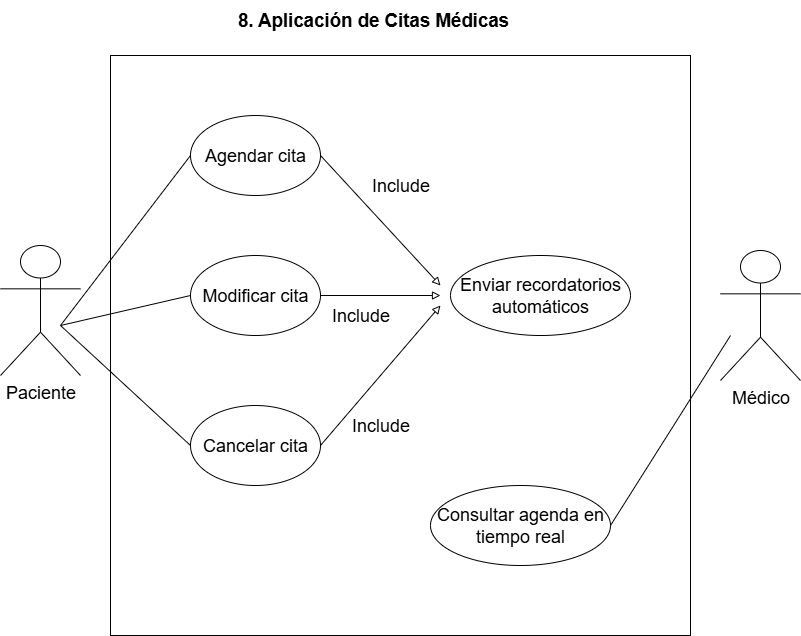

The diagram above was exported from draw.io. Its source (the exported page's mxGraphModel, read from the mxfile embedded in the PNG):
<mxGraphModel dx="1211" dy="715" grid="1" gridSize="10" guides="1" tooltips="1" connect="1" arrows="1" fold="1" page="1" pageScale="1" pageWidth="850" pageHeight="1100" math="0" shadow="0">
  <root>
    <mxCell id="0" />
    <mxCell id="1" parent="0" />
    <mxCell id="pIckSD78sA3fb7w1qOIr-1" value="" style="whiteSpace=wrap;html=1;aspect=fixed;" vertex="1" parent="1">
      <mxGeometry x="230" y="80" width="580" height="580" as="geometry" />
    </mxCell>
    <mxCell id="pIckSD78sA3fb7w1qOIr-2" value="&lt;font style=&quot;font-size: 18px;&quot;&gt;Agendar cita&lt;/font&gt;" style="ellipse;whiteSpace=wrap;html=1;" vertex="1" parent="1">
      <mxGeometry x="310" y="140" width="130" height="80" as="geometry" />
    </mxCell>
    <mxCell id="pIckSD78sA3fb7w1qOIr-3" value="&lt;font style=&quot;font-size: 18px;&quot;&gt;Modificar cita&lt;/font&gt;" style="ellipse;whiteSpace=wrap;html=1;" vertex="1" parent="1">
      <mxGeometry x="310" y="280" width="130" height="80" as="geometry" />
    </mxCell>
    <mxCell id="pIckSD78sA3fb7w1qOIr-4" value="&lt;font style=&quot;font-size: 18px;&quot;&gt;Cancelar cita&lt;/font&gt;" style="ellipse;whiteSpace=wrap;html=1;" vertex="1" parent="1">
      <mxGeometry x="310" y="430" width="130" height="80" as="geometry" />
    </mxCell>
    <mxCell id="pIckSD78sA3fb7w1qOIr-5" value="&lt;font style=&quot;font-size: 18px;&quot;&gt;Enviar recordatorios automáticos&lt;/font&gt;" style="ellipse;whiteSpace=wrap;html=1;" vertex="1" parent="1">
      <mxGeometry x="570" y="280" width="180" height="80" as="geometry" />
    </mxCell>
    <mxCell id="pIckSD78sA3fb7w1qOIr-6" value="&lt;font style=&quot;font-size: 18px;&quot;&gt;Consultar agenda en tiempo real&lt;/font&gt;" style="ellipse;whiteSpace=wrap;html=1;" vertex="1" parent="1">
      <mxGeometry x="550" y="510" width="180" height="80" as="geometry" />
    </mxCell>
    <mxCell id="pIckSD78sA3fb7w1qOIr-7" value="" style="endArrow=none;html=1;rounded=0;startArrow=block;startFill=0;entryX=1;entryY=0.5;entryDx=0;entryDy=0;" edge="1" parent="1">
      <mxGeometry width="50" height="50" relative="1" as="geometry">
        <mxPoint x="560" y="310" as="sourcePoint" />
        <mxPoint x="440" y="180" as="targetPoint" />
      </mxGeometry>
    </mxCell>
    <mxCell id="pIckSD78sA3fb7w1qOIr-8" value="" style="endArrow=none;html=1;rounded=0;startArrow=block;startFill=0;exitX=0;exitY=0.5;exitDx=0;exitDy=0;" edge="1" parent="1">
      <mxGeometry width="50" height="50" relative="1" as="geometry">
        <mxPoint x="560" y="320" as="sourcePoint" />
        <mxPoint x="440" y="320" as="targetPoint" />
      </mxGeometry>
    </mxCell>
    <mxCell id="pIckSD78sA3fb7w1qOIr-10" value="" style="endArrow=none;html=1;rounded=0;startArrow=block;startFill=0;entryX=1;entryY=0.5;entryDx=0;entryDy=0;" edge="1" parent="1">
      <mxGeometry width="50" height="50" relative="1" as="geometry">
        <mxPoint x="560" y="330" as="sourcePoint" />
        <mxPoint x="440" y="470" as="targetPoint" />
      </mxGeometry>
    </mxCell>
    <mxCell id="AawO1TqvZXu6McnQQJQb-1" value="&lt;font style=&quot;font-size: 18px;&quot;&gt;Include&lt;/font&gt;" style="text;html=1;align=center;verticalAlign=middle;resizable=0;points=[];autosize=1;strokeColor=none;fillColor=none;rounded=1;" vertex="1" parent="1">
      <mxGeometry x="460" y="430" width="80" height="40" as="geometry" />
    </mxCell>
    <mxCell id="AawO1TqvZXu6McnQQJQb-3" value="&lt;font style=&quot;font-size: 18px;&quot;&gt;Include&lt;/font&gt;" style="text;html=1;align=center;verticalAlign=middle;resizable=0;points=[];autosize=1;strokeColor=none;fillColor=none;rounded=1;" vertex="1" parent="1">
      <mxGeometry x="440" y="320" width="80" height="40" as="geometry" />
    </mxCell>
    <mxCell id="AawO1TqvZXu6McnQQJQb-4" value="&lt;font style=&quot;font-size: 18px;&quot;&gt;Include&lt;/font&gt;" style="text;html=1;align=center;verticalAlign=middle;resizable=0;points=[];autosize=1;strokeColor=none;fillColor=none;rounded=1;" vertex="1" parent="1">
      <mxGeometry x="480" y="190" width="80" height="40" as="geometry" />
    </mxCell>
    <mxCell id="m-Ogu2lWsW1iTFUbb3QT-1" value="&lt;font style=&quot;font-size: 18px;&quot;&gt;Paciente&lt;/font&gt;" style="shape=umlActor;verticalLabelPosition=bottom;verticalAlign=top;html=1;outlineConnect=0;" vertex="1" parent="1">
      <mxGeometry x="120" y="270" width="80" height="130" as="geometry" />
    </mxCell>
    <mxCell id="m-Ogu2lWsW1iTFUbb3QT-2" value="&lt;font style=&quot;font-size: 18px;&quot;&gt;Médico&lt;/font&gt;" style="shape=umlActor;verticalLabelPosition=bottom;verticalAlign=top;html=1;outlineConnect=0;" vertex="1" parent="1">
      <mxGeometry x="840" y="275" width="80" height="130" as="geometry" />
    </mxCell>
    <mxCell id="m-Ogu2lWsW1iTFUbb3QT-5" value="" style="endArrow=none;html=1;rounded=0;exitX=1;exitY=0.5;exitDx=0;exitDy=0;" edge="1" parent="1" source="pIckSD78sA3fb7w1qOIr-6">
      <mxGeometry width="50" height="50" relative="1" as="geometry">
        <mxPoint x="800" y="410" as="sourcePoint" />
        <mxPoint x="850" y="360" as="targetPoint" />
      </mxGeometry>
    </mxCell>
    <mxCell id="m-Ogu2lWsW1iTFUbb3QT-6" value="" style="endArrow=none;html=1;rounded=0;entryX=0;entryY=0.5;entryDx=0;entryDy=0;" edge="1" parent="1" target="pIckSD78sA3fb7w1qOIr-3">
      <mxGeometry width="50" height="50" relative="1" as="geometry">
        <mxPoint x="180" y="350" as="sourcePoint" />
        <mxPoint x="230" y="300" as="targetPoint" />
      </mxGeometry>
    </mxCell>
    <mxCell id="m-Ogu2lWsW1iTFUbb3QT-7" value="" style="endArrow=none;html=1;rounded=0;entryX=0;entryY=0.5;entryDx=0;entryDy=0;" edge="1" parent="1" target="pIckSD78sA3fb7w1qOIr-2">
      <mxGeometry width="50" height="50" relative="1" as="geometry">
        <mxPoint x="180" y="350" as="sourcePoint" />
        <mxPoint x="230" y="300" as="targetPoint" />
      </mxGeometry>
    </mxCell>
    <mxCell id="m-Ogu2lWsW1iTFUbb3QT-8" value="" style="endArrow=none;html=1;rounded=0;exitX=0;exitY=0.5;exitDx=0;exitDy=0;" edge="1" parent="1" source="pIckSD78sA3fb7w1qOIr-4">
      <mxGeometry width="50" height="50" relative="1" as="geometry">
        <mxPoint x="130" y="400" as="sourcePoint" />
        <mxPoint x="180" y="350" as="targetPoint" />
      </mxGeometry>
    </mxCell>
    <mxCell id="I2pTuyO3vP7XbOKDEtjA-1" value="&lt;b&gt;&lt;span style=&quot;font-size:14.0pt;line-height:115%;&lt;br/&gt;font-family:&amp;quot;Arial&amp;quot;,sans-serif;mso-fareast-font-family:Aptos;mso-fareast-theme-font:&lt;br/&gt;minor-latin;mso-ansi-language:ES-CO;mso-fareast-language:EN-US;mso-bidi-language:&lt;br/&gt;AR-SA&quot;&gt;8. Aplicación de Citas Médicas&lt;/span&gt;&lt;/b&gt;&lt;span style=&quot;font-size:14.0pt;&lt;br/&gt;line-height:115%;font-family:&amp;quot;Arial&amp;quot;,sans-serif;mso-fareast-font-family:Aptos;&lt;br/&gt;mso-fareast-theme-font:minor-latin;mso-ansi-language:ES-CO;mso-fareast-language:&lt;br/&gt;EN-US;mso-bidi-language:AR-SA&quot;&gt;&amp;nbsp;&lt;/span&gt;" style="text;html=1;align=center;verticalAlign=middle;resizable=0;points=[];autosize=1;strokeColor=none;fillColor=none;" vertex="1" parent="1">
      <mxGeometry x="345" y="25" width="300" height="40" as="geometry" />
    </mxCell>
  </root>
</mxGraphModel>